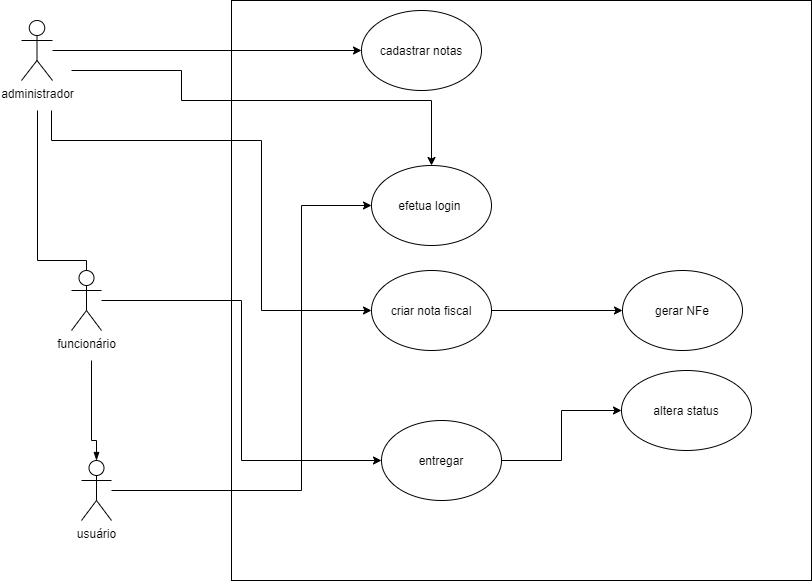

The diagram above was exported from draw.io. Its source (the exported page's mxGraphModel, read from the mxfile embedded in the PNG):
<mxGraphModel dx="868" dy="425" grid="1" gridSize="10" guides="1" tooltips="1" connect="1" arrows="1" fold="1" page="1" pageScale="1" pageWidth="827" pageHeight="1169" math="0" shadow="0">
  <root>
    <mxCell id="0" />
    <mxCell id="1" parent="0" />
    <mxCell id="2" style="edgeStyle=orthogonalEdgeStyle;rounded=0;orthogonalLoop=1;jettySize=auto;html=1;endArrow=classic;endFill=1;" edge="1" source="3" target="17" parent="1">
      <mxGeometry relative="1" as="geometry">
        <Array as="points">
          <mxPoint x="800" y="830" />
          <mxPoint x="800" y="545" />
        </Array>
      </mxGeometry>
    </mxCell>
    <mxCell id="3" value="usuário" style="shape=umlActor;verticalLabelPosition=bottom;verticalAlign=top;html=1;rounded=0;shadow=0;glass=0;sketch=0;strokeColor=#000000;" vertex="1" parent="1">
      <mxGeometry x="580" y="800" width="30" height="60" as="geometry" />
    </mxCell>
    <mxCell id="4" style="edgeStyle=orthogonalEdgeStyle;rounded=0;orthogonalLoop=1;jettySize=auto;html=1;endArrow=none;endFill=0;" edge="1" target="11" parent="1">
      <mxGeometry relative="1" as="geometry">
        <mxPoint x="536" y="450" as="sourcePoint" />
        <Array as="points">
          <mxPoint x="536" y="600" />
          <mxPoint x="585" y="600" />
        </Array>
      </mxGeometry>
    </mxCell>
    <mxCell id="5" style="edgeStyle=orthogonalEdgeStyle;rounded=0;orthogonalLoop=1;jettySize=auto;html=1;entryX=0;entryY=0.5;entryDx=0;entryDy=0;endArrow=classic;endFill=1;" edge="1" source="8" target="20" parent="1">
      <mxGeometry relative="1" as="geometry" />
    </mxCell>
    <mxCell id="6" style="edgeStyle=orthogonalEdgeStyle;rounded=0;orthogonalLoop=1;jettySize=auto;html=1;endArrow=classic;endFill=1;" edge="1" target="17" parent="1">
      <mxGeometry relative="1" as="geometry">
        <mxPoint x="570" y="410" as="sourcePoint" />
        <Array as="points">
          <mxPoint x="680" y="410" />
          <mxPoint x="680" y="440" />
          <mxPoint x="930" y="440" />
        </Array>
      </mxGeometry>
    </mxCell>
    <mxCell id="7" style="edgeStyle=orthogonalEdgeStyle;rounded=0;orthogonalLoop=1;jettySize=auto;html=1;endArrow=classic;endFill=1;" edge="1" target="14" parent="1">
      <mxGeometry relative="1" as="geometry">
        <mxPoint x="550" y="450" as="sourcePoint" />
        <Array as="points">
          <mxPoint x="550" y="480" />
          <mxPoint x="760" y="480" />
          <mxPoint x="760" y="650" />
        </Array>
      </mxGeometry>
    </mxCell>
    <mxCell id="8" value="administrador&lt;br&gt;" style="shape=umlActor;verticalLabelPosition=bottom;verticalAlign=top;html=1;rounded=0;shadow=0;glass=0;sketch=0;strokeColor=#000000;" vertex="1" parent="1">
      <mxGeometry x="520" y="360" width="31" height="60" as="geometry" />
    </mxCell>
    <mxCell id="9" style="edgeStyle=orthogonalEdgeStyle;rounded=0;orthogonalLoop=1;jettySize=auto;html=1;endArrow=blockThin;endFill=1;entryX=0.5;entryY=0;entryDx=0;entryDy=0;entryPerimeter=0;" edge="1" target="3" parent="1">
      <mxGeometry relative="1" as="geometry">
        <mxPoint x="440" y="490" as="targetPoint" />
        <mxPoint x="590" y="700" as="sourcePoint" />
        <Array as="points">
          <mxPoint x="590" y="780" />
        </Array>
      </mxGeometry>
    </mxCell>
    <mxCell id="10" style="edgeStyle=orthogonalEdgeStyle;rounded=0;orthogonalLoop=1;jettySize=auto;html=1;entryX=0;entryY=0.5;entryDx=0;entryDy=0;endArrow=classic;endFill=1;" edge="1" source="11" target="16" parent="1">
      <mxGeometry relative="1" as="geometry" />
    </mxCell>
    <mxCell id="11" value="funcionário" style="shape=umlActor;verticalLabelPosition=bottom;verticalAlign=top;html=1;rounded=0;shadow=0;glass=0;sketch=0;strokeColor=#000000;" vertex="1" parent="1">
      <mxGeometry x="570" y="610" width="30" height="60" as="geometry" />
    </mxCell>
    <mxCell id="12" value="" style="whiteSpace=wrap;html=1;aspect=fixed;rounded=0;shadow=0;glass=0;sketch=0;fillColor=none;" vertex="1" parent="1">
      <mxGeometry x="730" y="340" width="580" height="580" as="geometry" />
    </mxCell>
    <mxCell id="13" style="edgeStyle=orthogonalEdgeStyle;rounded=0;orthogonalLoop=1;jettySize=auto;html=1;endArrow=classic;endFill=1;" edge="1" source="14" target="19" parent="1">
      <mxGeometry relative="1" as="geometry" />
    </mxCell>
    <mxCell id="14" value="criar nota fiscal" style="ellipse;whiteSpace=wrap;html=1;rounded=0;shadow=0;glass=0;sketch=0;strokeColor=#000000;" vertex="1" parent="1">
      <mxGeometry x="870" y="610" width="120" height="80" as="geometry" />
    </mxCell>
    <mxCell id="15" style="edgeStyle=orthogonalEdgeStyle;rounded=0;orthogonalLoop=1;jettySize=auto;html=1;endArrow=classic;endFill=1;" edge="1" source="16" target="18" parent="1">
      <mxGeometry relative="1" as="geometry" />
    </mxCell>
    <mxCell id="16" value="entregar" style="ellipse;whiteSpace=wrap;html=1;rounded=0;shadow=0;glass=0;sketch=0;strokeColor=#000000;" vertex="1" parent="1">
      <mxGeometry x="880" y="760" width="120" height="80" as="geometry" />
    </mxCell>
    <mxCell id="17" value="efetua login&amp;nbsp;" style="ellipse;whiteSpace=wrap;html=1;rounded=0;shadow=0;glass=0;sketch=0;strokeColor=#000000;" vertex="1" parent="1">
      <mxGeometry x="870" y="505" width="120" height="80" as="geometry" />
    </mxCell>
    <mxCell id="18" value="altera status" style="ellipse;whiteSpace=wrap;html=1;rounded=0;shadow=0;glass=0;sketch=0;strokeColor=#000000;" vertex="1" parent="1">
      <mxGeometry x="1120" y="710" width="130" height="80" as="geometry" />
    </mxCell>
    <mxCell id="19" value="gerar NFe" style="ellipse;whiteSpace=wrap;html=1;rounded=0;shadow=0;glass=0;sketch=0;strokeColor=#000000;" vertex="1" parent="1">
      <mxGeometry x="1121" y="610" width="120" height="80" as="geometry" />
    </mxCell>
    <mxCell id="20" value="cadastrar notas" style="ellipse;whiteSpace=wrap;html=1;rounded=0;shadow=0;glass=0;sketch=0;strokeColor=#000000;" vertex="1" parent="1">
      <mxGeometry x="860" y="350" width="120" height="80" as="geometry" />
    </mxCell>
  </root>
</mxGraphModel>